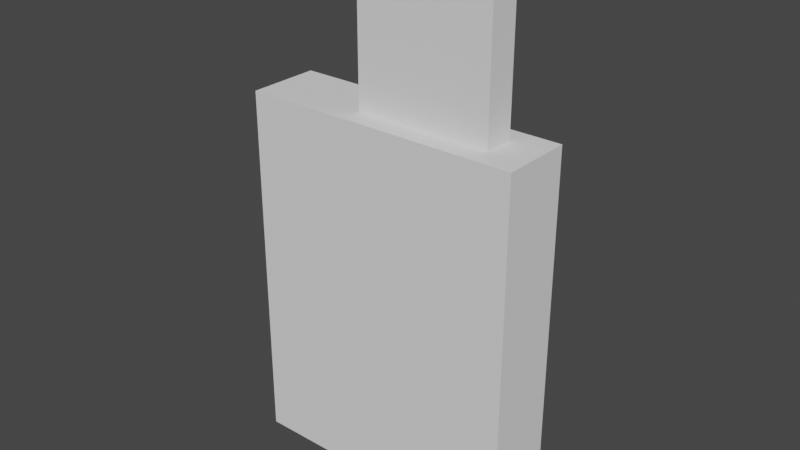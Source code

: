 # Source: objects.blend  (saved by Blender 3.6.11; exported with 4.5.12 LTS)
import bpy
from mathutils import Matrix  # noqa: F401  (used for matrix-valued properties, if any)

bpy.ops.wm.read_factory_settings(use_empty=True)
scene = bpy.context.scene
scene.name = 'Scene'

# ---- collections
col_collection = bpy.data.collections.new('Collection'); scene.collection.children.link(col_collection)

# ---- images (referenced by path relative to the original .blend; pixels are not part of the script)
import os
ASSET_DIR = os.environ.get("B2B_ASSET_DIR", "")  # directory of the original .blend (textures are referenced by path, not embedded)
HERE = os.path.dirname(os.path.abspath(__file__))  # packed textures are extracted next to this script under _unpacked/

def load_image(name, relpath, width, height, colorspace="sRGB"):
    """Load a texture the original file referenced (path relative to the .blend, or extracted next to this script)."""
    p = next((c for c in (os.path.join(HERE, relpath), os.path.join(ASSET_DIR, relpath)) if relpath and os.path.exists(c)), "")
    if p:
        img = bpy.data.images.load(p, check_existing=True)
        img.name = name
    else:  # same state as the original file: an image datablock whose file is absent (Cycles renders it pink)
        img = bpy.data.images.new(name, width, height)
        img.source = "FILE"
        img.filepath = "//" + (relpath or name)
    img.colorspace_settings.name = colorspace
    return img
img_knife_texture_png = load_image('knife_texture.png', 'knife_texture.png', 1024, 1024, 'sRGB')
img_knife_texture_png_001 = load_image('knife_texture.png.001', 'knife_texture.png', 1024, 1024, 'sRGB')

# ---- materials (node trees are filled in below, after node groups)
mat_material_006 = bpy.data.materials.new('Material.006')
mat_material_006.use_transparent_shadow = False
mat_material_007 = bpy.data.materials.new('Material.007')
mat_material_007.use_transparent_shadow = False

# ---- material node trees
mat_material_006.use_nodes = True; mat_material_006.node_tree.nodes.clear()
_N = mat_material_006.node_tree.nodes; _L = mat_material_006.node_tree.links
n0 = _N.new('ShaderNodeBsdfPrincipled'); n0.name = 'Principled BSDF'; n0.location = (10, 300)
n0.distribution = 'GGX'
n0.subsurface_method = 'RANDOM_WALK_SKIN'
n0.inputs[3].default_value = 1.45
n0.inputs[27].default_value = (0.0, 0.0, 0.0, 1.0)
n0.inputs[28].default_value = 1.0
n1 = _N.new('ShaderNodeOutputMaterial'); n1.name = 'Material Output'; n1.location = (300, 300)
n2 = _N.new('ShaderNodeTexImage'); n2.name = 'Image Texture'; n2.location = (-280, 275)
n2.image = img_knife_texture_png
_L.new(n0.outputs[0], n1.inputs[0])
_L.new(n2.outputs[0], n0.inputs[0])
n1.is_active_output = True
mat_material_007.use_nodes = True; mat_material_007.node_tree.nodes.clear()
_N = mat_material_007.node_tree.nodes; _L = mat_material_007.node_tree.links
n0 = _N.new('ShaderNodeBsdfPrincipled'); n0.name = 'Principled BSDF'; n0.location = (10, 300)
n0.distribution = 'GGX'
n0.subsurface_method = 'RANDOM_WALK_SKIN'
n0.inputs[3].default_value = 1.45
n0.inputs[27].default_value = (0.0, 0.0, 0.0, 1.0)
n0.inputs[28].default_value = 1.0
n1 = _N.new('ShaderNodeOutputMaterial'); n1.name = 'Material Output'; n1.location = (300, 300)
n2 = _N.new('ShaderNodeTexImage'); n2.name = 'Image Texture'; n2.location = (-280, 275)
n2.image = img_knife_texture_png_001
_L.new(n0.outputs[0], n1.inputs[0])
_L.new(n2.outputs[0], n0.inputs[0])
n1.is_active_output = True

# ---- world
world_world = bpy.data.worlds.new('World'); scene.world = world_world
world_world.use_nodes = True; world_world.node_tree.nodes.clear()
_N = world_world.node_tree.nodes; _L = world_world.node_tree.links
n0 = _N.new('ShaderNodeOutputWorld'); n0.name = 'World Output'; n0.location = (300, 300)
n1 = _N.new('ShaderNodeBackground'); n1.name = 'Background'; n1.location = (10, 300)
n1.inputs[0].default_value = (0.05088, 0.05088, 0.05088, 1.0)
_L.new(n1.outputs[0], n0.inputs[0])
n0.is_active_output = True
world_world.color = (0.05088, 0.05088, 0.05088)
world_world.use_sun_shadow = False
world_world.sun_shadow_jitter_overblur = 0.0

# ---- meshes
me_cube_016 = bpy.data.meshes.new('Cube.016')
me_cube_016.from_pydata([(0.007409, -0.01205, -0.2061), (-0.01757, -0.01207, -0.206), (0.007389, 0.01293, -0.206), (-0.01759, 0.01291, -0.206), (0.008056, -0.005345, -0.05013), (-0.01783, -0.005365, -0.05009), (0.008048, 0.005616, -0.0501), (-0.01784, 0.005595, -0.05007), (-0.01899, 0.01421, -0.06439), (0.009143, 0.01423, -0.06442), (0.009165, -0.0139, -0.06448), (-0.01896, -0.01392, -0.06444), (-0.01783, 0.005583, -0.04359), (0.008056, 0.005603, -0.04362), (0.008065, -0.005358, -0.04365), (-0.01782, -0.005378, -0.04361), (-0.02268, 0.005568, -0.03791), (0.06017, 0.001278, -0.03803), (0.06017, -0.0009718, -0.03803), (-0.02267, -0.005393, -0.03793), (-0.02246, 0.005235, 0.132), (0.06039, 0.0009456, 0.1319), (0.06039, -0.001304, 0.1319), (-0.02245, -0.005725, 0.132), (0.003226, -0.007873, -0.2089), (0.05668, 0.0001764, 0.1331), (0.05668, -0.001618, 0.1331), (0.003212, 0.008758, -0.2088), (-0.01763, 0.004982, 0.1339), (-0.008838, 0.003753, 0.1396), (-0.01664, 0.004697, 0.1358), (-0.0151, 0.004404, 0.1375), (-0.01316, 0.004132, 0.1388), (-0.011, 0.003908, 0.1395), (-0.008831, -0.00435, 0.1396), (-0.01762, -0.005472, 0.1339), (-0.01099, -0.004477, 0.1395), (-0.01315, -0.004674, 0.1387), (-0.0151, -0.004923, 0.1375), (-0.01664, -0.005197, 0.1358), (-0.0134, -0.007886, -0.2089), (-0.01342, 0.008744, -0.2088)], [], [(2, 0, 24, 27), (2, 3, 8, 9), (7, 5, 15, 12), (10, 11, 1, 0), (2, 9, 10, 0), (8, 3, 1, 11), (7, 6, 9, 8), (6, 4, 10, 9), (5, 7, 8, 11), (4, 5, 11, 10), (12, 15, 19, 16), (6, 7, 12, 13), (5, 4, 14, 15), (4, 6, 13, 14), (19, 18, 22, 23), (13, 12, 16, 17), (15, 14, 18, 19), (14, 13, 17, 18), (23, 22, 26, 34, 36, 37, 38, 39, 35), (18, 17, 21, 22), (16, 19, 23, 20), (17, 16, 20, 21), (20, 23, 35, 28), (25, 29, 34, 26), (24, 40, 41, 27), (22, 21, 25, 26), (28, 35, 39, 30), (30, 39, 38, 31), (31, 38, 37, 32), (32, 37, 36, 33), (33, 36, 34, 29), (21, 20, 28, 30, 31, 32, 33, 29, 25), (3, 2, 27, 41), (0, 1, 40, 24), (1, 3, 41, 40)])
_uv = me_cube_016.uv_layers.new(name='UVMap')
_uv.uv.foreach_set('vector', [0.9357, 0.6877, 0.9357, 0.7077, 0.9322, 0.7044, 0.9322, 0.6911, 0.8405, 0.8321, 0.8205, 0.832, 0.8192, 0.7203, 0.8417, 0.7204, 0.2782, 0.7236, 0.2929, 0.7236, 0.2929, 0.7322, 0.2782, 0.7322, 0.7911, 0.7207, 0.8136, 0.7206, 0.8123, 0.8327, 0.7923, 0.8327, 0.9083, 0.6877, 0.907, 0.5745, 0.9295, 0.5745, 0.9282, 0.6877, 0.8827, 0.6703, 0.884, 0.5579, 0.9039, 0.5579, 0.9052, 0.6703, 0.8203, 0.7079, 0.841, 0.708, 0.8417, 0.7204, 0.8192, 0.7203, 0.9139, 0.5631, 0.9226, 0.5631, 0.9295, 0.5745, 0.907, 0.5745, 0.8983, 0.6818, 0.8896, 0.6818, 0.8827, 0.6703, 0.9052, 0.6703, 0.7918, 0.7084, 0.8125, 0.7083, 0.8136, 0.7206, 0.7911, 0.7207, 0.2782, 0.7322, 0.2929, 0.7322, 0.2929, 0.739, 0.2782, 0.739, 0.197, 0.7673, 0.1624, 0.7672, 0.1624, 0.7586, 0.197, 0.7588, 0.1494, 0.7679, 0.1148, 0.768, 0.1148, 0.7594, 0.1494, 0.7593, 0.3335, 0.525, 0.3188, 0.525, 0.3188, 0.5164, 0.3335, 0.5164, 0.05486, 0.5101, 0.05527, 0.3992, 0.2804, 0.3992, 0.28, 0.5101, 0.197, 0.7588, 0.1624, 0.7586, 0.1559, 0.7511, 0.2668, 0.7507, 0.1494, 0.7593, 0.1148, 0.7594, 0.04508, 0.7513, 0.1559, 0.7517, 0.3074, 0.7334, 0.322, 0.7334, 0.3162, 0.8034, 0.3132, 0.8034, 0.1559, 0.5266, 0.04508, 0.5262, 0.05005, 0.5246, 0.1377, 0.5164, 0.1406, 0.5165, 0.1435, 0.5175, 0.1461, 0.5192, 0.1481, 0.5215, 0.1495, 0.5241, 0.3074, 0.7435, 0.3044, 0.7435, 0.3044, 0.5164, 0.3074, 0.5164, 0.2782, 0.739, 0.2929, 0.739, 0.2929, 0.9649, 0.2782, 0.9649, 0.2794, 0.3987, 0.2798, 0.5095, 0.0553, 0.5095, 0.05486, 0.3987, 0.322, 0.7815, 0.322, 0.7668, 0.3286, 0.7672, 0.3286, 0.7811, 0.3507, 0.6117, 0.3458, 0.5249, 0.3567, 0.5249, 0.3531, 0.6117, 0.9322, 0.7044, 0.919, 0.7044, 0.919, 0.6911, 0.9322, 0.6911, 0.3527, 0.6166, 0.3497, 0.6166, 0.3507, 0.6117, 0.3531, 0.6117, 0.322, 0.7954, 0.322, 0.7815, 0.3247, 0.7818, 0.3247, 0.7951, 0.3247, 0.7951, 0.3247, 0.7818, 0.3272, 0.7822, 0.3272, 0.7947, 0.345, 0.5164, 0.3574, 0.5164, 0.3571, 0.5191, 0.3453, 0.5191, 0.3453, 0.5191, 0.3571, 0.5191, 0.3568, 0.522, 0.3456, 0.522, 0.3456, 0.522, 0.3568, 0.522, 0.3567, 0.5249, 0.3458, 0.5249, 0.2668, 0.5262, 0.1559, 0.5266, 0.1624, 0.5241, 0.1637, 0.5215, 0.1658, 0.5192, 0.1684, 0.5175, 0.1713, 0.5165, 0.1742, 0.5164, 0.2618, 0.5244, 0.9158, 0.6877, 0.9357, 0.6877, 0.9322, 0.6911, 0.919, 0.6911, 0.9357, 0.7077, 0.9158, 0.7077, 0.919, 0.7044, 0.9322, 0.7044, 0.9158, 0.7077, 0.9158, 0.6877, 0.919, 0.6911, 0.919, 0.7044])
me_cube_016.materials.append(mat_material_006)
me_cube_016.update()
me_cube_017 = bpy.data.meshes.new('Cube.017')
me_cube_017.from_pydata([(0.08696, -0.01069, -0.1163), (0.08703, -0.01127, 0.1162), (-0.08446, -0.01067, -0.1163), (-0.08439, -0.01125, 0.1163), (0.08696, 0.01125, -0.1163), (0.08703, 0.01067, 0.1163), (-0.08446, 0.01127, -0.1162), (-0.08439, 0.01069, 0.1163), (-0.09184, -0.01804, -0.1163), (0.08696, -0.01807, -0.1163), (0.08703, -0.01865, 0.1162), (-0.09177, -0.01863, 0.1162), (-0.09183, 0.01865, -0.1162), (-0.09176, 0.01807, 0.1163), (0.08697, 0.01863, -0.1162), (0.08704, 0.01804, 0.1163), (0.0828, -0.01019, -0.1109), (0.0828, 0.01073, -0.1108), (0.08287, 0.01017, 0.1108), (0.08287, -0.01075, 0.1108), (-0.08064, -0.01017, -0.1108), (-0.08057, -0.01073, 0.1108), (-0.08064, 0.01075, -0.1108), (-0.08057, 0.01019, 0.1109)], [], [(9, 10, 11, 8), (8, 11, 13, 12), (12, 13, 15, 14), (1, 0, 16, 19), (2, 6, 22, 20), (6, 4, 17, 22), (2, 0, 9, 8), (0, 1, 10, 9), (1, 3, 11, 10), (6, 2, 8, 12), (3, 7, 13, 11), (4, 6, 12, 14), (7, 5, 15, 13), (5, 4, 14, 15), (17, 18, 19, 16), (20, 22, 17, 16), (23, 21, 19, 18), (5, 7, 23, 18), (7, 3, 21, 23), (3, 1, 19, 21), (0, 2, 20, 16), (4, 5, 18, 17)])
_uv = me_cube_017.uv_layers.new(name='UVMap')
_uv.uv.foreach_set('vector', [0.7608, 0.7079, 0.7608, 0.5831, 0.8568, 0.5831, 0.8568, 0.7079, 0.9527, 0.7079, 0.9527, 0.5831, 0.9724, 0.5831, 0.9724, 0.7079, 0.8568, 0.7079, 0.8568, 0.5831, 0.9527, 0.5831, 0.9527, 0.7079, 0.8528, 0.7079, 0.8528, 0.8328, 0.8506, 0.8299, 0.8506, 0.7108, 0.99, 0.7957, 0.99, 0.8075, 0.9871, 0.8072, 0.9871, 0.7959, 0.9448, 0.8328, 0.8528, 0.8328, 0.855, 0.8299, 0.9427, 0.8299, 0.9605, 0.8, 0.9605, 0.7079, 0.9645, 0.7079, 0.9645, 0.8039, 0.9724, 0.7079, 0.9724, 0.5831, 0.9764, 0.5831, 0.9764, 0.7079, 0.9684, 0.7079, 0.9684, 0.8, 0.9645, 0.8039, 0.9645, 0.7079, 0.9487, 0.8, 0.9605, 0.8, 0.9645, 0.8039, 0.9448, 0.8039, 0.9684, 0.8, 0.9802, 0.8, 0.9842, 0.8039, 0.9645, 0.8039, 0.9487, 0.7079, 0.9487, 0.8, 0.9448, 0.8039, 0.9448, 0.7079, 0.9802, 0.8, 0.9802, 0.7079, 0.9842, 0.7079, 0.9842, 0.8039, 0.9803, 0.5831, 0.9803, 0.7079, 0.9764, 0.7079, 0.9764, 0.5831, 0.5122, 0.2324, 0.5122, 0.01775, 0.5324, 0.01775, 0.5324, 0.2324, 0.5394, 0.4011, 0.5191, 0.4011, 0.5191, 0.2428, 0.5394, 0.2428, 0.5527, 0.176, 0.5324, 0.176, 0.5324, 0.01775, 0.5527, 0.01775, 0.8528, 0.7079, 0.9448, 0.7079, 0.9427, 0.7108, 0.855, 0.7108, 0.9842, 0.8075, 0.9842, 0.7957, 0.9871, 0.7959, 0.9871, 0.8072, 0.7608, 0.7079, 0.8528, 0.7079, 0.8506, 0.7108, 0.7629, 0.7108, 0.8528, 0.8328, 0.7608, 0.8328, 0.7629, 0.8299, 0.8506, 0.8299, 0.8528, 0.8328, 0.8528, 0.7079, 0.855, 0.7108, 0.855, 0.8299])
me_cube_017.materials.append(mat_material_007)
me_cube_017.update()
me_cube_003 = bpy.data.meshes.new('Cube.003')
me_cube_003.from_pydata([(-0.02167, -0.009943, 0.1595), (-0.02167, -0.009943, 0.3478), (-0.02167, 0.009943, 0.1595), (-0.02167, 0.009943, 0.3478), (0.06714, -0.009943, 0.1595), (0.06714, -0.009943, 0.3478), (0.06714, 0.009943, 0.1595), (0.06714, 0.009943, 0.3478)], [], [(0, 1, 3, 2), (2, 3, 7, 6), (6, 7, 5, 4), (4, 5, 1, 0), (2, 6, 4, 0), (7, 3, 1, 5)])
_uv = me_cube_003.uv_layers.new(name='UVMap')
_uv.uv.foreach_set('vector', [0.375, 0.0, 0.625, 0.0, 0.625, 0.25, 0.375, 0.25, 0.375, 0.25, 0.625, 0.25, 0.625, 0.5, 0.375, 0.5, 0.375, 0.5, 0.625, 0.5, 0.625, 0.75, 0.375, 0.75, 0.375, 0.75, 0.625, 0.75, 0.625, 1.0, 0.375, 1.0, 0.125, 0.5, 0.375, 0.5, 0.375, 0.75, 0.125, 0.75, 0.625, 0.5, 0.875, 0.5, 0.875, 0.75, 0.625, 0.75])
me_cube_003.update()
me_cube_004 = bpy.data.meshes.new('Cube.004')
me_cube_004.from_pydata([(-0.0149, -0.0149, -0.00502), (-0.0149, -0.0149, 0.1639), (-0.0149, 0.0149, -0.00502), (-0.0149, 0.0149, 0.1639), (0.0149, -0.0149, -0.00502), (0.0149, -0.0149, 0.1639), (0.0149, 0.0149, -0.00502), (0.0149, 0.0149, 0.1639)], [], [(0, 1, 3, 2), (2, 3, 7, 6), (6, 7, 5, 4), (4, 5, 1, 0), (2, 6, 4, 0), (7, 3, 1, 5)])
_uv = me_cube_004.uv_layers.new(name='UVMap')
_uv.uv.foreach_set('vector', [0.375, 0.0, 0.625, 0.0, 0.625, 0.25, 0.375, 0.25, 0.375, 0.25, 0.625, 0.25, 0.625, 0.5, 0.375, 0.5, 0.375, 0.5, 0.625, 0.5, 0.625, 0.75, 0.375, 0.75, 0.375, 0.75, 0.625, 0.75, 0.625, 1.0, 0.375, 1.0, 0.125, 0.5, 0.375, 0.5, 0.375, 0.75, 0.125, 0.75, 0.625, 0.5, 0.875, 0.5, 0.875, 0.75, 0.625, 0.75])
me_cube_004.update()
me_cube_005 = bpy.data.meshes.new('Cube.005')
me_cube_005.from_pydata([(-0.09123, -0.02339, -0.0009082), (-0.09123, -0.02339, 0.2395), (-0.09123, 0.02339, -0.0009082), (-0.09123, 0.02339, 0.2395), (0.09123, -0.02339, -0.0009082), (0.09123, -0.02339, 0.2395), (0.09123, 0.02339, -0.0009082), (0.09123, 0.02339, 0.2395)], [], [(0, 1, 3, 2), (2, 3, 7, 6), (6, 7, 5, 4), (4, 5, 1, 0), (2, 6, 4, 0), (7, 3, 1, 5)])
_uv = me_cube_005.uv_layers.new(name='UVMap')
_uv.uv.foreach_set('vector', [0.375, 0.0, 0.625, 0.0, 0.625, 0.25, 0.375, 0.25, 0.375, 0.25, 0.625, 0.25, 0.625, 0.5, 0.375, 0.5, 0.375, 0.5, 0.625, 0.5, 0.625, 0.75, 0.375, 0.75, 0.375, 0.75, 0.625, 0.75, 0.625, 1.0, 0.375, 1.0, 0.125, 0.5, 0.375, 0.5, 0.375, 0.75, 0.125, 0.75, 0.625, 0.5, 0.875, 0.5, 0.875, 0.75, 0.625, 0.75])
me_cube_005.update()

# ---- objects
ob_obj_butcher_knife = bpy.data.objects.new('OBJ_butcher_knife', me_cube_016)
ob_obj_book_a = bpy.data.objects.new('OBJ_book_a', me_cube_017)
ob_coll_box_blade = bpy.data.objects.new('COLL_BOX_blade', me_cube_003)
ob_coll_box_handle = bpy.data.objects.new('COLL_BOX_handle', me_cube_004)
ob_coll_box_book = bpy.data.objects.new('COLL_BOX_book', me_cube_005)

# ---- transforms, parenting, visibility, modifiers, constraints
ob_obj_butcher_knife.location = (0.005007, -0.0002997, 0.2067)
ob_obj_book_a.location = (0.002402, 1.318e-07, 0.1169)
ob_coll_box_blade.parent = ob_obj_butcher_knife
ob_coll_box_blade.matrix_parent_inverse = Matrix(((1.0, -0.0, -0.0, -0.005007), (-0.0, 1.0, 0.0, 0.0002997), (-0.0, -0.0, 1.0, -0.2067), (-0.0, 0.0, -0.0, 1.0)))
ob_coll_box_blade.location = (0.0, 0.0, 0.0)
ob_coll_box_handle.parent = ob_obj_butcher_knife
ob_coll_box_handle.matrix_parent_inverse = Matrix(((1.0, -0.0, -0.0, -0.005007), (-0.0, 1.0, 0.0, 0.0002997), (-0.0, -0.0, 1.0, -0.2067), (-0.0, 0.0, -0.0, 1.0)))
ob_coll_box_handle.location = (0.0, 0.0, 0.0)
ob_coll_box_book.parent = ob_obj_book_a
ob_coll_box_book.matrix_parent_inverse = Matrix(((1.0, -0.0, 0.0, -0.002402), (-0.0, 1.0, -0.0, -1.318e-07), (0.0, -0.0, 1.0, -0.1169), (-0.0, 0.0, -0.0, 1.0)))
ob_coll_box_book.location = (0.0, 0.0, 0.0)

# ---- collection membership
col_collection.objects.link(ob_obj_butcher_knife)
col_collection.objects.link(ob_obj_book_a)
col_collection.objects.link(ob_coll_box_blade)
col_collection.objects.link(ob_coll_box_handle)
col_collection.objects.link(ob_coll_box_book)

# ---- scene / render settings (as saved in the file)
scene.frame_start = 1; scene.frame_end = 250; scene.frame_set(1)
scene.render.engine = 'BLENDER_EEVEE_NEXT'
scene.cycles.sampling_pattern = 'TABULATED_SOBOL'
scene.view_settings.view_transform = 'Filmic'
bpy.context.view_layer.update()

# ---- added for rendering (the .blend has no active camera and no usable light): camera, sun
cam_auto = bpy.data.cameras.new('AutoCamera')
cam_auto.lens = 50.0
cam_auto.sensor_width = 36.0
cam_auto.clip_end = 1000.0
ob_auto_camera = bpy.data.objects.new('AutoCamera', cam_auto)
scene.collection.objects.link(ob_auto_camera)
ob_auto_camera.location = (0.370014, -0.444017, 0.467382)
ob_auto_camera.rotation_euler = (1.09748, -7.21219e-08, 0.694738)
scene.camera = ob_auto_camera
light_auto_sun = bpy.data.lights.new('AutoSun', 'SUN')
light_auto_sun.energy = 3.0
light_auto_sun.angle = 0.0523599
ob_auto_sun = bpy.data.objects.new('AutoSun', light_auto_sun)
scene.collection.objects.link(ob_auto_sun)
ob_auto_sun.rotation_euler = (0.872665, 0.174533, 0.523599)
bpy.context.view_layer.update()
